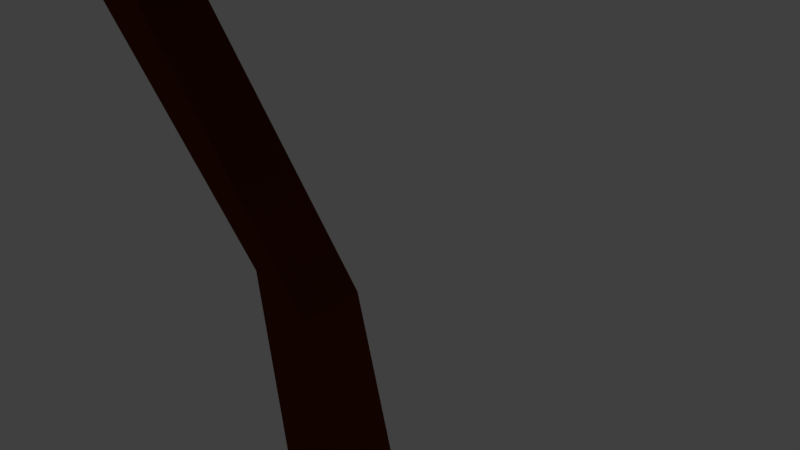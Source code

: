 # Source: tree4.blend  (saved by Blender 2.78.0; exported with 4.5.12 LTS)
import bpy
from mathutils import Matrix  # noqa: F401  (used for matrix-valued properties, if any)

bpy.ops.wm.read_factory_settings(use_empty=True)
scene = bpy.context.scene
scene.name = 'Scene'

# ---- collections
col_collection_1 = bpy.data.collections.new('Collection 1'); scene.collection.children.link(col_collection_1)

# ---- materials (node trees are filled in below, after node groups)
mat_wire_113135006 = bpy.data.materials.new('wire_113135006')
mat_wire_113135006.alpha_threshold = 0.0
mat_wire_113135006.use_transparent_shadow = False
mat_wire_113135006.diffuse_color = (0.1044, 0.3506, 0.0, 1.0)
mat_wire_113135006.specular_color = (0.1149, 0.1149, 0.1149)
mat_wire_113135006.roughness = 0.5
mat_wire_153228184 = bpy.data.materials.new('wire_153228184')
mat_wire_153228184.alpha_threshold = 0.0
mat_wire_153228184.use_transparent_shadow = False
mat_wire_153228184.diffuse_color = (0.1107, 0.01698, 0.0006946, 1.0)
mat_wire_153228184.roughness = 0.5

# ---- material node trees

# ---- world
world_world = bpy.data.worlds.new('World'); scene.world = world_world
world_world.color = (0.05088, 0.05088, 0.05088)
world_world.use_sun_shadow = False
world_world.sun_shadow_jitter_overblur = 0.0
world_world.cycles.sampling_method = 'MANUAL'

# ---- cameras
cam_camera = bpy.data.cameras.new('Camera')
cam_camera.clip_end = 100.0
cam_camera.lens = 35.0
cam_camera.sensor_width = 32.0
cam_camera.sensor_height = 18.0
cam_camera.ortho_scale = 7.314
cam_camera.dof.focus_distance = 0.0
cam_camera.dof.aperture_fstop = 128.0

# ---- lights
light_lamp = bpy.data.lights.new('Lamp', 'POINT')
light_lamp.transmission_factor = 0.0
light_lamp.cutoff_distance = 30.0
light_lamp.energy = 100.0
light_lamp.shadow_buffer_clip_start = 1.001
light_lamp.shadow_soft_size = 0.1
light_lamp.shadow_maximum_resolution = 0.006
light_lamp.use_absolute_resolution = True

# ---- meshes
me_crown4 = bpy.data.meshes.new('crown4')
me_crown4.from_pydata([(41.56, 15.07, -1.998), (41.71, 15.12, 2.16), (38.68, 16.27, 1.661), (37.77, 16.9, -1.312), (45.28, 16.51, -1.191), (44.67, 15.8, 1.713), (41.44, 18.12, -4.646), (38.44, 18.63, -3.702), (44.43, 18.32, -3.575), (41.17, 23.71, 2.466), (37.55, 22.42, 1.459), (38.52, 20.67, 3.884), (41.53, 20.69, 5.018), (45.06, 22.05, 1.543), (44.52, 20.22, 3.907), (41.3, 23.7, -1.789), (38.31, 23.03, -1.478), (44.31, 22.73, -1.382), (41.71, 17.47, 4.602), (38.17, 18.31, 3.16), (45.13, 17.81, 3.18), (46.32, 19.37, 0.07896), (44.9, 20.75, -2.947), (41.49, 21.37, -4.308), (37.94, 21.06, -3.057), (36.59, 19.7, -0.01059), (36.81, 17.44, 8.268), (37.26, 18.59, 12.05), (35.37, 20.7, 11.13), (34.46, 20.43, 8.185), (40.92, 16.9, 8.428), (40.22, 17.84, 11.47), (37.78, 18.75, 4.497), (35.4, 20.64, 5.218), (40.76, 17.69, 5.405), (41.73, 25.14, 8.861), (37.57, 25.95, 8.381), (38.44, 25.21, 11.47), (41.43, 23.96, 12.64), (44.09, 21.62, 8.605), (43.25, 21.7, 11.75), (40.5, 23.76, 4.866), (37.57, 24.93, 5.463), (42.96, 21.56, 5.57), (39.49, 21.36, 13.48), (36.65, 23.29, 11.63), (42.0, 19.61, 12.12), (43.51, 18.62, 8.434), (42.32, 19.34, 4.975), (39.11, 21.27, 3.488), (36.02, 23.04, 4.848), (35.13, 23.75, 8.041), (34.8, 14.73, -1.304), (34.88, 14.83, 4.537), (30.61, 14.43, 4.161), (29.36, 14.85, 0.2966), (40.14, 17.14, -0.2285), (39.22, 16.38, 4.013), (34.67, 19.42, -5.105), (30.33, 18.58, -3.178), (38.93, 19.71, -3.711), (34.11, 27.56, 4.214), (28.9, 23.53, 2.667), (30.43, 21.16, 6.468), (34.87, 23.01, 8.265), (39.68, 24.99, 3.912), (39.04, 22.66, 7.296), (34.19, 27.6, -1.378), (29.94, 25.31, -0.8717), (38.55, 25.99, -0.4274), (34.84, 18.36, 7.931), (29.88, 17.35, 5.915), (39.87, 19.23, 6.272), (41.57, 20.97, 1.818), (39.56, 23.08, -2.697), (34.74, 24.18, -4.75), (29.58, 22.13, -2.619), (27.61, 18.61, 1.455)], [], [(0, 1, 2, 3), (4, 5, 1, 0), (6, 0, 3, 7), (8, 4, 0, 6), (9, 10, 11, 12), (13, 9, 12, 14), (15, 16, 10, 9), (17, 15, 9, 13), (18, 19, 2, 1), (20, 18, 1, 5), (12, 11, 19, 18), (14, 12, 18, 20), (21, 20, 5, 4), (22, 21, 4, 8), (13, 14, 20, 21), (17, 13, 21, 22), (23, 22, 8, 6), (24, 23, 6, 7), (15, 17, 22, 23), (16, 15, 23, 24), (25, 24, 7, 3), (19, 25, 3, 2), (10, 16, 24, 25), (11, 10, 25, 19), (26, 27, 28, 29), (30, 31, 27, 26), (32, 26, 29, 33), (34, 30, 26, 32), (35, 36, 37, 38), (39, 35, 38, 40), (41, 42, 36, 35), (43, 41, 35, 39), (44, 45, 28, 27), (46, 44, 27, 31), (38, 37, 45, 44), (40, 38, 44, 46), (47, 46, 31, 30), (48, 47, 30, 34), (39, 40, 46, 47), (43, 39, 47, 48), (49, 48, 34, 32), (50, 49, 32, 33), (41, 43, 48, 49), (42, 41, 49, 50), (51, 50, 33, 29), (45, 51, 29, 28), (36, 42, 50, 51), (37, 36, 51, 45), (52, 53, 54, 55), (56, 57, 53, 52), (58, 52, 55, 59), (60, 56, 52, 58), (61, 62, 63, 64), (65, 61, 64, 66), (67, 68, 62, 61), (69, 67, 61, 65), (70, 71, 54, 53), (72, 70, 53, 57), (64, 63, 71, 70), (66, 64, 70, 72), (73, 72, 57, 56), (74, 73, 56, 60), (65, 66, 72, 73), (69, 65, 73, 74), (75, 74, 60, 58), (76, 75, 58, 59), (67, 69, 74, 75), (68, 67, 75, 76), (77, 76, 59, 55), (71, 77, 55, 54), (62, 68, 76, 77), (63, 62, 77, 71)])
me_crown4.polygons.foreach_set('use_smooth', [True] * 72)
_k = set([(1, 2), (1, 5), (2, 3), (2, 19), (3, 7), (4, 5), (4, 8), (5, 20), (6, 7), (6, 8), (7, 24), (8, 22), (10, 11), (10, 16), (11, 12), (11, 19), (12, 14), (13, 14), (13, 17), (14, 20), (15, 16), (15, 17), (16, 24), (17, 22), (27, 28), (27, 31), (28, 29), (28, 45), (29, 33), (30, 31), (30, 34), (31, 46), (32, 33), (32, 34), (33, 50), (34, 48), (36, 37), (36, 42), (37, 38), (37, 45), (38, 40), (39, 40), (39, 43), (40, 46), (41, 42), (41, 43), (42, 50), (43, 48), (53, 54), (53, 57), (54, 55), (54, 71), (55, 59), (56, 57), (56, 60), (57, 72), (58, 59), (58, 60), (59, 76), (60, 74), (62, 63), (62, 68), (63, 64), (63, 71), (64, 66), (65, 66), (65, 69), (66, 72), (67, 68), (67, 69), (68, 76), (69, 74)])
me_crown4.attributes.new('sharp_edge', 'BOOLEAN', 'EDGE').data.foreach_set('value', [ (min(e.vertices), max(e.vertices)) in _k for e in me_crown4.edges])
_uv = me_crown4.uv_layers.new(name='UVMap')
_uv.uv.foreach_set('vector', [0.5, 0.5, 0.5, 0.0, 1.0, 0.0, 1.0, 0.5, 0.0, 0.5, 0.0, 0.0, 0.5, 0.0, 0.5, 0.5, 0.5, 1.0, 0.5, 0.5, 1.0, 0.5, 1.0, 1.0, 0.0, 1.0, 0.0, 0.5, 0.5, 0.5, 0.5, 1.0, 0.5, 0.5, 0.0, 0.5, 0.0, 0.0, 0.5, 0.0, 1.0, 0.5, 0.5, 0.5, 0.5, 0.0, 1.0, 0.0, 0.5, 1.0, 0.0, 1.0, 0.0, 0.5, 0.5, 0.5, 1.0, 1.0, 0.5, 1.0, 0.5, 0.5, 1.0, 0.5, 0.5, 0.5, 0.0, 0.5, 0.0, 0.0, 0.5, 0.0, 1.0, 0.5, 0.5, 0.5, 0.5, 0.0, 1.0, 0.0, 0.5, 1.0, 0.0, 1.0, 0.0, 0.5, 0.5, 0.5, 1.0, 1.0, 0.5, 1.0, 0.5, 0.5, 1.0, 0.5, 0.5, 0.5, 0.0, 0.5, 0.0, 0.0, 0.5, 0.0, 1.0, 0.5, 0.5, 0.5, 0.5, 0.0, 1.0, 0.0, 0.5, 1.0, 0.0, 1.0, 0.0, 0.5, 0.5, 0.5, 1.0, 1.0, 0.5, 1.0, 0.5, 0.5, 1.0, 0.5, 0.5, 0.5, 0.0, 0.5, 0.0, 0.0, 0.5, 0.0, 1.0, 0.5, 0.5, 0.5, 0.5, 0.0, 1.0, 0.0, 0.5, 1.0, 0.0, 1.0, 0.0, 0.5, 0.5, 0.5, 1.0, 1.0, 0.5, 1.0, 0.5, 0.5, 1.0, 0.5, 0.5, 0.5, 0.0, 0.5, 0.0, 0.0, 0.5, 0.0, 1.0, 0.5, 0.5, 0.5, 0.5, 0.0, 1.0, 0.0, 0.5, 1.0, 0.0, 1.0, 0.0, 0.5, 0.5, 0.5, 1.0, 1.0, 0.5, 1.0, 0.5, 0.5, 1.0, 0.5, 0.5, 0.5, 0.5, 0.0, 1.0, 0.0, 1.0, 0.5, 0.0, 0.5, 0.0, 0.0, 0.5, 0.0, 0.5, 0.5, 0.5, 1.0, 0.5, 0.5, 1.0, 0.5, 1.0, 1.0, 0.0, 1.0, 0.0, 0.5, 0.5, 0.5, 0.5, 1.0, 0.5, 0.5, 0.0, 0.5, 0.0, 0.0, 0.5, 0.0, 1.0, 0.5, 0.5, 0.5, 0.5, 0.0, 1.0, 0.0, 0.5, 1.0, 0.0, 1.0, 0.0, 0.5, 0.5, 0.5, 1.0, 1.0, 0.5, 1.0, 0.5, 0.5, 1.0, 0.5, 0.5, 0.5, 0.0, 0.5, 0.0, 0.0, 0.5, 0.0, 1.0, 0.5, 0.5, 0.5, 0.5, 0.0, 1.0, 0.0, 0.5, 1.0, 0.0, 1.0, 0.0, 0.5, 0.5, 0.5, 1.0, 1.0, 0.5, 1.0, 0.5, 0.5, 1.0, 0.5, 0.5, 0.5, 0.0, 0.5, 0.0, 0.0, 0.5, 0.0, 1.0, 0.5, 0.5, 0.5, 0.5, 0.0, 1.0, 0.0, 0.5, 1.0, 0.0, 1.0, 0.0, 0.5, 0.5, 0.5, 1.0, 1.0, 0.5, 1.0, 0.5, 0.5, 1.0, 0.5, 0.5, 0.5, 0.0, 0.5, 0.0, 0.0, 0.5, 0.0, 1.0, 0.5, 0.5, 0.5, 0.5, 0.0, 1.0, 0.0, 0.5, 1.0, 0.0, 1.0, 0.0, 0.5, 0.5, 0.5, 1.0, 1.0, 0.5, 1.0, 0.5, 0.5, 1.0, 0.5, 0.5, 0.5, 0.0, 0.5, 0.0, 0.0, 0.5, 0.0, 1.0, 0.5, 0.5, 0.5, 0.5, 0.0, 1.0, 0.0, 0.5, 1.0, 0.0, 1.0, 0.0, 0.5, 0.5, 0.5, 1.0, 1.0, 0.5, 1.0, 0.5, 0.5, 1.0, 0.5, 0.5, 0.5, 0.5, 0.0, 1.0, 0.0, 1.0, 0.5, 0.0, 0.5, 0.0, 0.0, 0.5, 0.0, 0.5, 0.5, 0.5, 1.0, 0.5, 0.5, 1.0, 0.5, 1.0, 1.0, 0.0, 1.0, 0.0, 0.5, 0.5, 0.5, 0.5, 1.0, 0.5, 0.5, 0.0, 0.5, 0.0, 0.0, 0.5, 0.0, 1.0, 0.5, 0.5, 0.5, 0.5, 0.0, 1.0, 0.0, 0.5, 1.0, 0.0, 1.0, 0.0, 0.5, 0.5, 0.5, 1.0, 1.0, 0.5, 1.0, 0.5, 0.5, 1.0, 0.5, 0.5, 0.5, 0.0, 0.5, 0.0, 0.0, 0.5, 0.0, 1.0, 0.5, 0.5, 0.5, 0.5, 0.0, 1.0, 0.0, 0.5, 1.0, 0.0, 1.0, 0.0, 0.5, 0.5, 0.5, 1.0, 1.0, 0.5, 1.0, 0.5, 0.5, 1.0, 0.5, 0.5, 0.5, 0.0, 0.5, 0.0, 0.0, 0.5, 0.0, 1.0, 0.5, 0.5, 0.5, 0.5, 0.0, 1.0, 0.0, 0.5, 1.0, 0.0, 1.0, 0.0, 0.5, 0.5, 0.5, 1.0, 1.0, 0.5, 1.0, 0.5, 0.5, 1.0, 0.5, 0.5, 0.5, 0.0, 0.5, 0.0, 0.0, 0.5, 0.0, 1.0, 0.5, 0.5, 0.5, 0.5, 0.0, 1.0, 0.0, 0.5, 1.0, 0.0, 1.0, 0.0, 0.5, 0.5, 0.5, 1.0, 1.0, 0.5, 1.0, 0.5, 0.5, 1.0, 0.5, 0.5, 0.5, 0.0, 0.5, 0.0, 0.0, 0.5, 0.0, 1.0, 0.5, 0.5, 0.5, 0.5, 0.0, 1.0, 0.0, 0.5, 1.0, 0.0, 1.0, 0.0, 0.5, 0.5, 0.5, 1.0, 1.0, 0.5, 1.0, 0.5, 0.5, 1.0, 0.5])
me_crown4.materials.append(mat_wire_113135006)
me_crown4.use_remesh_preserve_volume = False
me_crown4.use_remesh_preserve_attributes = False
me_crown4.use_mirror_vertex_groups = False
me_crown4.update()
me_crown4.normals_split_custom_set([tuple(v) for v in zip(*[iter([-0.0288, -0.9122, -0.4087, -0.02237, -0.9993, -0.03059, -0.4022, -0.9154, -0.01664, -0.4309, -0.8151, -0.3873, 0.3634, -0.8565, -0.3665, 0.1927, -0.9616, -0.1952, -0.02237, -0.9993, -0.03059, -0.0288, -0.9122, -0.4087, -0.06123, -0.6774, -0.7331, -0.0288, -0.9122, -0.4087, -0.4309, -0.8151, -0.3873, -0.3136, -0.7267, -0.6112, 0.3483, -0.6401, -0.6848, 0.3634, -0.8565, -0.3665, -0.0288, -0.9122, -0.4087, -0.06123, -0.6774, -0.7331, 0.008585, 0.9039, 0.4277, -0.3624, 0.8696, 0.3354, -0.3501, 0.6278, 0.6952, 0.09291, 0.6662, 0.74, 0.4195, 0.8164, 0.3968, 0.008585, 0.9039, 0.4277, 0.09291, 0.6662, 0.74, 0.3436, 0.7021, 0.6236, 0.01558, 0.9994, 0.03032, -0.203, 0.9682, 0.1463, -0.3624, 0.8696, 0.3354, 0.008585, 0.9039, 0.4277, 0.3598, 0.9313, 0.05668, 0.01558, 0.9994, 0.03032, 0.008585, 0.9039, 0.4277, 0.4195, 0.8164, 0.3968, -0.01526, -0.4446, 0.8956, -0.407, -0.3973, 0.8225, -0.3937, -0.6332, 0.6664, -0.01823, -0.7019, 0.712, 0.3552, -0.4438, 0.8227, -0.01526, -0.4446, 0.8956, -0.01823, -0.7019, 0.712, 0.2538, -0.6072, 0.7529, -0.05826, -0.1501, 0.987, -0.3415, -0.2297, 0.9114, -0.407, -0.3973, 0.8225, -0.01526, -0.4446, 0.8956, 0.3664, -0.1414, 0.9196, -0.05826, -0.1501, 0.987, -0.01526, -0.4446, 0.8956, 0.3552, -0.4438, 0.8227, 0.9986, 0.04869, -0.02027, 0.9516, -0.09188, 0.2932, 0.9221, -0.3586, 0.1453, 0.9525, -0.2507, -0.1728, 0.9258, 0.1711, -0.3369, 0.9986, 0.04869, -0.02027, 0.9525, -0.2507, -0.1728, 0.919, -0.07621, -0.3869, 0.9317, 0.3302, 0.151, 0.9361, 0.1401, 0.3225, 0.9516, -0.09188, 0.2932, 0.9986, 0.04869, -0.02027, 0.8767, 0.4507, -0.1681, 0.9317, 0.3302, 0.151, 0.9986, 0.04869, -0.02027, 0.9258, 0.1711, -0.3369, 0.04068, 0.4408, -0.8967, 0.3827, 0.4331, -0.8161, 0.3642, 0.1289, -0.9223, 0.01639, 0.1205, -0.9926, -0.3172, 0.4193, -0.8506, 0.04068, 0.4408, -0.8967, 0.01639, 0.1205, -0.9926, -0.2643, 0.1965, -0.9442, 0.04674, 0.7234, -0.6888, 0.3015, 0.6439, -0.7032, 0.3827, 0.4331, -0.8161, 0.04068, 0.4408, -0.8967, -0.2709, 0.6668, -0.6942, 0.04674, 0.7234, -0.6888, 0.04068, 0.4408, -0.8967, -0.3172, 0.4193, -0.8506, -0.9994, -0.03287, 0.004697, -0.9338, 0.1489, -0.3254, -0.9017, -0.1294, -0.4125, -0.9386, -0.3318, -0.09425, -0.9158, -0.2133, 0.3404, -0.9994, -0.03287, 0.004697, -0.9386, -0.3318, -0.09425, -0.9084, -0.3687, 0.1972, -0.9605, 0.2397, 0.141, -0.9312, 0.3181, -0.1778, -0.9338, 0.1489, -0.3254, -0.9994, -0.03287, 0.004697, -0.8993, 0.03595, 0.4359, -0.9605, 0.2397, 0.141, -0.9994, -0.03287, 0.004697, -0.9158, -0.2133, 0.3404, -0.5065, -0.8617, -0.03094, -0.4961, -0.8172, 0.2933, -0.7647, -0.5823, 0.2759, -0.7639, -0.6447, -0.02861, -0.1429, -0.9897, 0.009168, -0.1897, -0.949, 0.2518, -0.4961, -0.8172, 0.2933, -0.5065, -0.8617, -0.03094, -0.4646, -0.8068, -0.365, -0.5065, -0.8617, -0.03094, -0.7639, -0.6447, -0.02861, -0.6485, -0.7162, -0.2578, -0.1639, -0.9373, -0.3076, -0.1429, -0.9897, 0.009168, -0.5065, -0.8617, -0.03094, -0.4646, -0.8068, -0.365, 0.5509, 0.8332, -0.04678, 0.2228, 0.9656, -0.1342, 0.2127, 0.946, 0.2446, 0.5973, 0.7535, 0.2745, 0.8235, 0.5647, -0.05333, 0.5509, 0.8332, -0.04678, 0.5973, 0.7535, 0.2745, 0.7994, 0.5666, 0.1997, 0.4632, 0.792, -0.3976, 0.2926, 0.902, -0.3174, 0.2228, 0.9656, -0.1342, 0.5509, 0.8332, -0.04678, 0.7273, 0.5822, -0.3634, 0.4632, 0.792, -0.3976, 0.5509, 0.8332, -0.04678, 0.8235, 0.5647, -0.05333, -0.05522, -0.02746, 0.9981, -0.3845, 0.2341, 0.893, -0.4986, 0.01434, 0.8667, -0.2461, -0.2623, 0.9331, 0.2676, -0.29, 0.9188, -0.05522, -0.02746, 0.9981, -0.2461, -0.2623, 0.9331, 0.07376, -0.4098, 0.9092, 0.09338, 0.2096, 0.9733, -0.2375, 0.2964, 0.9251, -0.3845, 0.2341, 0.893, -0.05522, -0.02746, 0.9981, 0.4215, -0.05595, 0.9051, 0.09338, 0.2096, 0.9733, -0.05522, -0.02746, 0.9981, 0.2676, -0.29, 0.9188, 0.8361, -0.5481, 0.02124, 0.7447, -0.5446, 0.3858, 0.5414, -0.7417, 0.396, 0.5794, -0.8139, 0.04354, 0.803, -0.4915, -0.3371, 0.8361, -0.5481, 0.02124, 0.5794, -0.8139, 0.04354, 0.677, -0.7016, -0.2225, 0.9689, -0.2455, 0.03056, 0.8516, -0.4672, 0.2376, 0.7447, -0.5446, 0.3858, 0.8361, -0.5481, 0.02124, 0.9226, -0.1668, -0.3479, 0.9689, -0.2455, 0.03056, 0.8361, -0.5481, 0.02124, 0.803, -0.4915, -0.3371, 0.03374, 0.03126, -0.9989, 0.3252, -0.1282, -0.9369, 0.1545, -0.4107, -0.8986, -0.1469, -0.2767, -0.9497, -0.281, 0.1836, -0.942, 0.03374, 0.03126, -0.9989, -0.1469, -0.2767, -0.9497, -0.3332, -0.06017, -0.9409, 0.2422, 0.3407, -0.9085, 0.3823, 0.1342, -0.9142, 0.3252, -0.1282, -0.9369, 0.03374, 0.03126, -0.9989, -0.08274, 0.4462, -0.8911, 0.2422, 0.3407, -0.9085, 0.03374, 0.03126, -0.9989, -0.281, 0.1836, -0.942, -0.8685, 0.4955, 0.01711, -0.8406, 0.4444, -0.3095, -0.9372, 0.1848, -0.2958, -0.97, 0.2403, 0.03687, -0.7863, 0.5021, 0.3599, -0.8685, 0.4955, 0.01711, -0.97, 0.2403, 0.03687, -0.8878, 0.3937, 0.2385, -0.6862, 0.723, 0.08011, -0.7154, 0.6599, -0.2296, -0.8406, 0.4444, -0.3095, -0.8685, 0.4955, 0.01711, -0.6596, 0.6614, 0.3571, -0.6862, 0.723, 0.08011, -0.8685, 0.4955, 0.01711, -0.7863, 0.5021, 0.3599, 0.1349, -0.8827, -0.4502, 0.2379, -0.9713, -0.008484, 0.02309, -0.999, -0.03776, -0.1364, -0.9006, -0.4126, 0.4212, -0.8393, -0.3438, 0.3252, -0.9407, -0.09692, 0.2379, -0.9713, -0.008484, 0.1349, -0.8827, -0.4502, 0.05399, -0.6317, -0.7734, 0.1349, -0.8827, -0.4502, -0.1364, -0.9006, -0.4126, -0.2065, -0.6376, -0.7422, 0.355, -0.6287, -0.6919, 0.4212, -0.8393, -0.3438, 0.1349, -0.8827, -0.4502, 0.05399, -0.6317, -0.7734, -0.1385, 0.9071, 0.3976, -0.5926, 0.7102, 0.38, -0.5533, 0.5411, 0.6333, -0.1012, 0.6812, 0.7251, 0.3616, 0.8334, 0.418, -0.1385, 0.9071, 0.3976, -0.1012, 0.6812, 0.7251, 0.2009, 0.7886, 0.5811, -0.1343, 0.989, 0.06148, -0.4219, 0.8534, 0.3062, -0.5926, 0.7102, 0.38, -0.1385, 0.9071, 0.3976, 0.3855, 0.9209, 0.05779, -0.1343, 0.989, 0.06148, -0.1385, 0.9071, 0.3976, 0.3616, 0.8334, 0.418, 0.0226, -0.3761, 0.9263, -0.2843, -0.3608, 0.8882, -0.1182, -0.6185, 0.7768, 0.1528, -0.6806, 0.7166, 0.3429, -0.4355, 0.8323, 0.0226, -0.3761, 0.9263, 0.1528, -0.6806, 0.7166, 0.3124, -0.6332, 0.7082, -0.03639, -0.07487, 0.9965, -0.3428, -0.08678, 0.9354, -0.2843, -0.3608, 0.8882, 0.0226, -0.3761, 0.9263, 0.2859, -0.1388, 0.9482, -0.03639, -0.07487, 0.9965, 0.0226, -0.3761, 0.9263, 0.3429, -0.4355, 0.8323, 0.9993, 0.03764, -0.004558, 0.9512, -0.07871, 0.2983, 0.9072, -0.386, 0.1675, 0.9538, -0.2476, -0.1703, 0.9327, 0.1877, -0.308, 0.9993, 0.03764, -0.004558, 0.9538, -0.2476, -0.1703, 0.9279, -0.06251, -0.3676, 0.9324, 0.3356, 0.1344, 0.9485, 0.1465, 0.2808, 0.9512, -0.07871, 0.2983, 0.9993, 0.03764, -0.004558, 0.8756, 0.4585, -0.1521, 0.9324, 0.3356, 0.1344, 0.9993, 0.03764, -0.004558, 0.9327, 0.1877, -0.308, -0.00038, 0.4309, -0.9024, 0.4268, 0.4326, -0.7942, 0.3701, 0.133, -0.9194, -0.08616, 0.07147, -0.9937, -0.4563, 0.2485, -0.8544, -0.00038, 0.4309, -0.9024, -0.08616, 0.07147, -0.9937, -0.414, 0.05577, -0.9086, -0.00947, 0.6951, -0.7188, 0.3828, 0.6469, -0.6595, 0.4268, 0.4326, -0.7942, -0.00038, 0.4309, -0.9024, -0.4563, 0.5257, -0.718, -0.00947, 0.6951, -0.7188, -0.00038, 0.4309, -0.9024, -0.4563, 0.2485, -0.8544, -0.9939, -0.1103, -0.002044, -0.94, 0.1193, -0.3196, -0.8527, -0.1553, -0.4988, -0.9223, -0.3812, -0.06447, -0.9046, -0.1836, 0.3848, -0.9939, -0.1103, -0.002044, -0.9223, -0.3812, -0.06447, -0.8944, -0.3714, 0.2491, -0.9735, 0.2139, 0.08032, -0.9615, 0.2085, -0.1788, -0.94, 0.1193, -0.3196, -0.9939, -0.1103, -0.002044, -0.8873, 0.09171, 0.4521, -0.9735, 0.2139, 0.08032, -0.9939, -0.1103, -0.002044, -0.9046, -0.1836, 0.3848])] * 3)])
me_trunk4 = bpy.data.meshes.new('trunk4')
me_trunk4.from_pydata([(36.91, 0.1761, 0.9751), (36.63, 0.07807, -1.515), (39.51, -0.1544, -1.237), (39.8, -0.2634, 1.25), (37.49, 18.89, 0.5491), (38.1, 18.84, 0.5169), (38.12, 18.8, 0.000273), (37.52, 18.84, 0.03175), (37.87, 9.216, 1.352), (36.74, 9.396, 1.223), (36.97, 4.827, 0.9425), (38.72, 4.514, 1.382), (37.74, 9.185, 0.4017), (38.3, 4.527, -0.09758), (36.64, 9.332, 0.2453), (36.58, 4.743, -0.5714), (35.9, 14.14, 2.291), (37.0, 13.94, 1.856), (36.66, 13.0, 2.343), (35.81, 13.15, 2.424), (37.41, 13.88, 0.8283), (36.7, 12.96, 1.573), (36.27, 14.06, 1.315), (35.83, 13.09, 1.684), (38.95, 19.21, 8.798), (38.32, 19.76, 8.965), (38.01, 19.08, 8.789), (38.7, 18.46, 8.731), (38.34, 18.37, 7.298), (38.48, 19.27, 7.254), (36.68, 14.91, 2.656), (36.33, 13.97, 3.378), (37.17, 13.75, 3.1), (39.19, 17.8, 7.295), (37.41, 14.71, 2.261), (39.25, 18.78, 7.117)], [], [(0, 1, 2, 3), (4, 5, 6, 7), (8, 9, 10, 11), (12, 8, 11, 13), (14, 12, 13, 15), (9, 14, 15, 10), (5, 4, 16, 17), (18, 19, 9, 8), (0, 3, 11, 10), (6, 5, 17, 20), (12, 21, 18, 8), (3, 2, 13, 11), (7, 6, 20, 22), (14, 23, 21, 12), (2, 1, 15, 13), (4, 7, 22, 16), (9, 19, 23, 14), (1, 0, 10, 15), (24, 25, 26, 27), (21, 20, 17, 18), (23, 22, 20, 21), (19, 16, 22, 23), (28, 29, 30, 31), (32, 33, 28, 31), (34, 35, 33, 32), (30, 29, 35, 34), (26, 25, 29, 28), (16, 19, 31, 30), (33, 27, 26, 28), (31, 19, 18, 32), (35, 24, 27, 33), (32, 18, 17, 34), (29, 25, 24, 35), (34, 17, 16, 30)])
_uv = me_trunk4.uv_layers.new(name='UVMap')
_uv.uv.foreach_set('vector', [1.0, 0.0, 1.0, 1.0, 0.0, 1.0, 0.0, 0.0, 0.0, 0.0, 1.0, 0.0, 1.0, 1.0, 0.0, 1.0, 1.0, 0.5, 0.0, 0.5, 0.0, 0.25, 1.0, 0.25, 1.0, 0.5, 0.0, 0.5, 0.0, 0.25, 1.0, 0.25, 1.0, 0.5, 0.0, 0.5, 0.0, 0.25, 1.0, 0.25, 1.0, 0.5, 0.0, 0.5, 0.0, 0.25, 1.0, 0.25, 1.0, 1.0, 0.0, 1.0, 0.0, 0.75, 1.0, 0.75, 1.0, 0.6837, 0.0, 0.6837, 0.0, 0.5, 1.0, 0.5, 0.0, 0.0, 1.0, 0.0, 1.0, 0.25, 0.0, 0.25, 1.0, 1.0, 0.0, 1.0, 0.0, 0.75, 1.0, 0.75, 1.0, 0.5, 1.0, 0.6837, 0.0, 0.6837, 0.0, 0.5, 0.0, 0.0, 1.0, 0.0, 1.0, 0.25, 0.0, 0.25, 1.0, 1.0, 0.0, 1.0, 0.0, 0.75, 1.0, 0.75, 1.0, 0.5, 1.0, 0.6837, 0.0, 0.6837, 0.0, 0.5, 0.0, 0.0, 1.0, 0.0, 1.0, 0.25, 0.0, 0.25, 1.0, 1.0, 0.0, 1.0, 0.0, 0.75, 1.0, 0.75, 1.0, 0.5, 1.0, 0.6837, 0.0, 0.6837, 0.0, 0.5, 0.0, 0.0, 1.0, 0.0, 1.0, 0.25, 0.0, 0.25, 1.0, 0.75, 0.0, 0.75, 0.0, 0.6837, 1.0, 0.6837, 1.0, 0.6837, 1.0, 0.75, 0.0, 0.75, 0.0, 0.6837, 1.0, 0.6837, 1.0, 0.75, 0.0, 0.75, 0.0, 0.6837, 1.0, 0.6837, 1.0, 0.75, 0.0, 0.75, 0.0, 0.6837, 0.0, 0.6837, 0.0, 0.75, 0.0, 0.75, 0.0, 0.6837, 1.0, 0.6837, 1.0, 0.6837, 0.0, 0.6837, 0.0, 0.6837, 1.0, 0.75, 1.0, 0.75, 1.0, 0.6837, 1.0, 0.6837, 0.0, 0.75, 0.0, 0.75, 1.0, 0.75, 1.0, 0.75, 0.0, 0.6837, 0.0, 0.75, 0.0, 0.75, 0.0, 0.6837, 0.0, 0.75, 0.0, 0.6837, 0.0, 0.6837, 0.0, 0.75, 1.0, 0.6837, 1.0, 0.6837, 0.0, 0.6837, 0.0, 0.6837, 0.0, 0.6837, 0.0, 0.6837, 1.0, 0.6837, 1.0, 0.6837, 1.0, 0.75, 1.0, 0.75, 1.0, 0.6837, 1.0, 0.6837, 1.0, 0.6837, 1.0, 0.6837, 1.0, 0.75, 1.0, 0.75, 0.0, 0.75, 0.0, 0.75, 1.0, 0.75, 1.0, 0.75, 1.0, 0.75, 1.0, 0.75, 0.0, 0.75, 0.0, 0.75])
me_trunk4.materials.append(mat_wire_153228184)
me_trunk4.use_remesh_preserve_volume = False
me_trunk4.use_remesh_preserve_attributes = False
me_trunk4.use_mirror_vertex_groups = False
me_trunk4.update()
me_trunk4.normals_split_custom_set([tuple(v) for v in zip(*[iter([-0.1167, -0.9931, 0.01103, -0.1167, -0.9931, 0.01103, -0.1167, -0.9931, 0.01103, -0.1167, -0.9931, 0.01103, 0.06549, 0.9946, -0.08013, 0.06549, 0.9946, -0.08013, 0.06549, 0.9946, -0.08013, 0.06549, 0.9946, -0.08013, -0.2014, -0.04993, 0.9782, -0.2014, -0.04993, 0.9782, -0.2014, -0.04993, 0.9782, -0.2014, -0.04993, 0.9782, 0.9634, 0.1571, -0.2173, 0.9634, 0.1571, -0.2173, 0.9634, 0.1571, -0.2173, 0.9634, 0.1571, -0.2173, 0.2336, 0.1494, -0.9608, 0.2336, 0.1494, -0.9608, 0.2336, 0.1494, -0.9608, 0.2336, 0.1494, -0.9608, -0.98, -0.04064, 0.1947, -0.98, -0.04064, 0.1947, -0.98, -0.04064, 0.1947, -0.98, -0.04064, 0.1947, 0.2871, 0.2175, 0.9329, 0.2871, 0.2175, 0.9329, 0.2871, 0.2175, 0.9329, 0.2871, 0.2175, 0.9329, -0.07333, -0.2974, 0.9519, -0.07333, -0.2974, 0.9519, -0.07333, -0.2974, 0.9519, -0.07333, -0.2974, 0.9519, -0.1561, -0.02725, 0.9874, -0.1561, -0.02725, 0.9874, -0.1561, -0.02725, 0.9874, -0.1561, -0.02725, 0.9874, 0.954, -0.1151, 0.2767, 0.954, -0.1151, 0.2767, 0.954, -0.1151, 0.2767, 0.954, -0.1151, 0.2767, 0.9521, 0.2997, -0.06001, 0.9521, 0.2997, -0.06001, 0.9521, 0.2997, -0.06001, 0.9521, 0.2997, -0.06001, 0.9539, 0.2523, -0.1626, 0.9539, 0.2523, -0.1626, 0.9539, 0.2523, -0.1626, 0.9539, 0.2523, -0.1626, -0.2978, -0.145, -0.9436, -0.2978, -0.145, -0.9436, -0.2978, -0.145, -0.9436, -0.2978, -0.145, -0.9436, 0.07038, 0.342, -0.9371, 0.07038, 0.342, -0.9371, 0.07038, 0.342, -0.9371, 0.07038, 0.342, -0.9371, 0.1791, 0.237, -0.9549, 0.1791, 0.237, -0.9549, 0.1791, 0.237, -0.9549, 0.1791, 0.237, -0.9549, -0.9443, 0.1984, -0.2625, -0.9443, 0.1984, -0.2625, -0.9443, 0.1984, -0.2625, -0.9443, 0.1984, -0.2625, -0.9667, -0.2475, 0.06541, -0.9667, -0.2475, 0.06541, -0.9667, -0.2475, 0.06541, -0.9667, -0.2475, 0.06541, -0.9864, -0.01568, 0.1635, -0.9864, -0.01568, 0.1635, -0.9864, -0.01568, 0.1635, -0.9864, -0.01568, 0.1635, 0.01461, -0.1733, 0.9848, 0.01461, -0.1733, 0.9848, 0.01461, -0.1733, 0.9848, 0.01461, -0.1733, 0.9848, 0.9065, -0.342, 0.2477, 0.9065, -0.342, 0.2477, 0.9065, -0.342, 0.2477, 0.9065, -0.342, 0.2477, -0.3151, -0.3336, -0.8885, -0.3151, -0.3336, -0.8885, -0.3151, -0.3336, -0.8885, -0.3151, -0.3336, -0.8885, -0.9524, 0.1988, -0.2312, -0.9524, 0.1988, -0.2312, -0.9524, 0.1988, -0.2312, -0.9524, 0.1988, -0.2312, -0.9474, 0.298, 0.1168, -0.9474, 0.298, 0.1168, -0.9474, 0.298, 0.1168, -0.9474, 0.298, 0.1168, -0.1758, -0.6368, 0.7507, -0.1758, -0.6368, 0.7507, -0.1758, -0.6368, 0.7507, -0.1758, -0.6368, 0.7507, 0.9518, -0.2419, -0.1887, 0.9518, -0.2419, -0.1887, 0.9518, -0.2419, -0.1887, 0.9518, -0.2419, -0.1887, 0.09225, 0.7254, -0.6821, 0.09225, 0.7254, -0.6821, 0.09225, 0.7254, -0.6821, 0.09225, 0.7254, -0.6821, -0.9275, 0.2801, -0.2475, -0.9275, 0.2801, -0.2475, -0.9275, 0.2801, -0.2475, -0.9275, 0.2801, -0.2475, -0.844, 0.3672, 0.3908, -0.844, 0.3672, 0.3908, -0.844, 0.3672, 0.3908, -0.844, 0.3672, 0.3908, -0.5968, -0.7777, 0.1975, -0.5968, -0.7777, 0.1975, -0.5968, -0.7777, 0.1975, -0.5968, -0.7777, 0.1975, -0.01748, -0.733, 0.68, -0.01748, -0.733, 0.68, -0.01748, -0.733, 0.68, -0.01748, -0.733, 0.68, 0.9454, -0.1457, 0.2915, 0.9454, -0.1457, 0.2915, 0.9454, -0.1457, 0.2915, 0.9454, -0.1457, 0.2915, 0.8974, -0.4, -0.1862, 0.8974, -0.4, -0.1862, 0.8974, -0.4, -0.1862, 0.8974, -0.4, -0.1862, 0.5728, 0.8074, -0.1413, 0.5728, 0.8074, -0.1413, 0.5728, 0.8074, -0.1413, 0.5728, 0.8074, -0.1413, -0.2343, 0.5714, -0.7865, -0.2343, 0.5714, -0.7865, -0.2343, 0.5714, -0.7865, -0.2343, 0.5714, -0.7865])] * 3)])

# ---- objects
ob_crown4 = bpy.data.objects.new('crown4', me_crown4)
ob_trunk4 = bpy.data.objects.new('trunk4', me_trunk4)
ob_lamp = bpy.data.objects.new('Lamp', light_lamp)
ob_camera = bpy.data.objects.new('Camera', cam_camera)

# ---- transforms, parenting, visibility, modifiers, constraints
ob_crown4.location = (-37.51, 0.0, -9.488)
ob_crown4.rotation_euler = (1.571, -0.0, 0.0)
ob_crown4.lineart.crease_threshold = 0.0
ob_trunk4.location = (-37.51, 0.0, -9.488)
ob_trunk4.rotation_euler = (1.571, -0.0, 0.0)
ob_trunk4.lineart.crease_threshold = 0.0
ob_lamp.location = (-19.03, 1.005, 40.48)
ob_lamp.rotation_euler = (0.6503, 0.05522, 1.866)
ob_lamp.lock_rotations_4d = False
ob_lamp.empty_display_type = 'ARROWS'
ob_lamp.color = (0.0, 0.0, 0.0, 0.0)
ob_lamp.lineart.crease_threshold = 0.0
ob_camera.location = (7.481, -6.508, 5.344)
ob_camera.rotation_euler = (1.109, 0.0, 0.8149)
ob_camera.lock_rotations_4d = False
ob_camera.empty_display_type = 'ARROWS'
ob_camera.color = (0.0, 0.0, 0.0, 0.0)
ob_camera.display_type = 'WIRE'
ob_camera.lineart.crease_threshold = 0.0

# ---- collection membership
col_collection_1.objects.link(ob_crown4)
col_collection_1.objects.link(ob_trunk4)
col_collection_1.objects.link(ob_lamp)
col_collection_1.objects.link(ob_camera)

# ---- scene / render settings (as saved in the file)
scene.camera = ob_camera
scene.frame_start = 1; scene.frame_end = 250; scene.frame_set(1)
scene.render.engine = 'BLENDER_EEVEE_NEXT'
scene.render.resolution_percentage = 50
scene.render.dither_intensity = 0.0
scene.cycles.use_denoising = False
scene.cycles.samples = 128
scene.cycles.sampling_pattern = 'TABULATED_SOBOL'
scene.cycles.light_sampling_threshold = 0.0
scene.cycles.use_adaptive_sampling = False
scene.cycles.use_light_tree = False
scene.cycles.blur_glossy = 0.0
scene.cycles.sample_clamp_indirect = 0.0
scene.view_settings.view_transform = 'Standard'
bpy.context.view_layer.update()
